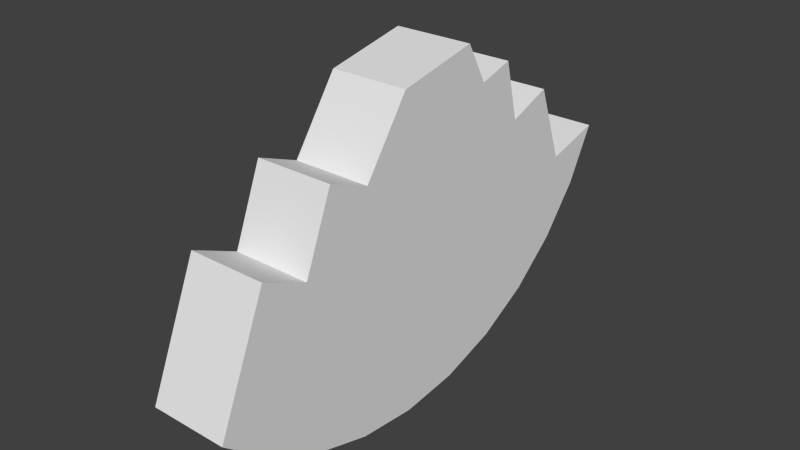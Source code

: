 # Source: Target3_3.blend  (saved by Blender 2.70.0; exported with 4.5.12 LTS)
import bpy
from mathutils import Matrix  # noqa: F401  (used for matrix-valued properties, if any)

bpy.ops.wm.read_factory_settings(use_empty=True)
scene = bpy.context.scene
scene.name = 'Scene'

# ---- collections
col_collection_1 = bpy.data.collections.new('Collection 1'); scene.collection.children.link(col_collection_1)

# ---- world
world_world = bpy.data.worlds.new('World'); scene.world = world_world
world_world.color = (0.05088, 0.05088, 0.05088)
world_world.use_sun_shadow = False
world_world.sun_shadow_jitter_overblur = 0.0
world_world.cycles.sampling_method = 'MANUAL'
world_world.cycles.sample_map_resolution = 256

# ---- meshes
me_cylinder = bpy.data.meshes.new('Cylinder')
me_cylinder.from_pydata([(0.3827, 0.9239, -0.125), (0.3827, 0.9239, 0.125), (0.5556, 0.8315, -0.125), (0.5556, 0.8315, 0.125), (0.7071, 0.7071, -0.125), (0.7071, 0.7071, 0.125), (0.8315, 0.5556, -0.125), (0.8315, 0.5556, 0.125), (0.9239, 0.3827, -0.125), (0.9239, 0.3827, 0.125), (0.9808, 0.1951, -0.125), (0.9808, 0.1951, 0.125), (1.0, 7.55e-08, -0.125), (1.0, 7.55e-08, 0.125), (0.9808, -0.1951, -0.125), (0.9808, -0.1951, 0.125), (0.9239, -0.3827, -0.125), (0.9239, -0.3827, 0.125), (0.8315, -0.5556, -0.125), (0.8315, -0.5556, 0.125), (0.7071, -0.7071, -0.125), (0.7071, -0.7071, 0.125), (0.3235, -0.5458, -0.125), (0.3235, -0.5458, 0.125), (0.388, -0.3988, -0.125), (0.388, -0.3988, 0.125), (0.155, -0.3056, -0.125), (0.155, -0.3056, 0.125), (0.2088, -0.1694, -0.125), (0.2088, -0.1694, 0.125), (-0.006304, -0.01879, -0.125), (-0.006306, -0.01879, 0.125), (-0.06008, 0.2501, -0.125), (-0.06008, 0.2501, 0.125), (0.06898, 0.3218, -0.125), (0.06898, 0.3218, 0.125), (0.03672, 0.4365, -0.125), (0.03671, 0.4365, 0.125), (0.2303, 0.4867, -0.125), (0.2303, 0.4867, 0.125), (0.1765, 0.6337, -0.125), (0.1765, 0.6337, 0.125), (0.4311, 0.7305, -0.125), (0.4311, 0.7305, 0.125)], [], [(0, 1, 3, 2), (2, 3, 5, 4), (4, 5, 7, 6), (6, 7, 9, 8), (8, 9, 11, 10), (10, 11, 13, 12), (12, 13, 15, 14), (14, 15, 17, 16), (16, 17, 19, 18), (18, 19, 21, 20), (21, 23, 22, 20), (23, 25, 24, 22), (25, 27, 26, 24), (27, 29, 28, 26), (29, 31, 30, 28), (31, 33, 32, 30), (33, 35, 34, 32), (35, 37, 36, 34), (37, 39, 38, 36), (39, 41, 40, 38), (41, 43, 42, 40), (43, 1, 0, 42), (43, 3, 1), (3, 43, 5), (5, 43, 7), (43, 41, 7), (41, 39, 7), (21, 19, 23), (23, 19, 25), (19, 17, 25), (25, 17, 27), (27, 17, 29), (17, 15, 29), (13, 29, 15), (11, 29, 13), (7, 39, 9), (39, 37, 9), (37, 35, 9), (9, 35, 11), (35, 33, 11), (33, 31, 11), (29, 11, 31), (20, 22, 18), (22, 24, 18), (18, 24, 16), (24, 26, 16), (28, 16, 26), (16, 28, 14), (14, 28, 12), (28, 30, 12), (32, 12, 30), (12, 32, 10), (32, 34, 10), (36, 10, 34), (10, 36, 8), (36, 38, 8), (40, 8, 38), (8, 40, 6), (40, 42, 6), (6, 42, 4), (4, 42, 2), (2, 42, 0)])
_uv = me_cylinder.uv_layers.new(name='UVMap')
_uv.uv.foreach_set('vector', [0.9671, 0.1418, 0.9671, 0.2118, 0.9223, 0.2118, 0.9223, 0.1418, 0.1093, 0.8143, 0.1325, 0.8143, 0.1325, 0.8275, 0.1093, 0.8275, 0.1093, 0.8275, 0.1325, 0.8275, 0.1325, 0.8428, 0.1093, 0.8428, 0.1093, 0.8428, 0.1325, 0.8428, 0.1325, 0.8598, 0.1093, 0.8598, 0.1093, 0.8598, 0.1325, 0.8598, 0.1325, 0.8777, 0.1093, 0.8777, 0.1093, 0.8777, 0.1325, 0.8777, 0.1325, 0.8959, 0.1093, 0.8959, 0.1093, 0.8959, 0.1325, 0.8959, 0.1325, 0.9136, 0.1093, 0.9136, 0.1093, 0.9136, 0.1325, 0.9136, 0.1325, 0.9303, 0.1093, 0.9303, 0.1093, 0.9303, 0.1325, 0.9303, 0.1325, 0.9452, 0.1093, 0.9452, 0.08607, 0.932, 0.1093, 0.932, 0.1093, 0.9452, 0.08607, 0.9452, 0.4472, 1.006, 0.4472, 0.8281, 0.5703, 0.8281, 0.5703, 1.006, 0.4941, 0.8025, 0.5327, 0.8025, 0.5327, 0.8724, 0.4941, 0.8724, 0.4657, 0.7738, 0.4656, 0.6823, 0.5391, 0.6823, 0.5391, 0.7738, 0.4695, 0.6848, 0.4695, 0.6147, 0.5394, 0.6147, 0.5394, 0.6848, 0.4849, 0.632, 0.4849, 0.5203, 0.5225, 0.5203, 0.5225, 0.632, 0.4932, 0.5203, 0.4932, 0.4019, 0.5073, 0.4019, 0.5073, 0.5203, 0.6224, 0.5369, 0.5841, 0.5369, 0.5841, 0.467, 0.6224, 0.467, 0.4646, 0.3711, 0.4646, 0.2871, 0.5345, 0.2871, 0.5345, 0.3711, 0.4809, 0.3028, 0.4809, 0.2633, 0.5508, 0.2633, 0.5508, 0.3028, 0.487, 0.3105, 0.487, 0.1998, 0.557, 0.1998, 0.557, 0.3105, 0.4662, 0.2137, 0.4662, 0.1021, 0.5361, 0.1021, 0.5361, 0.2137, 0.9776, 0.06994, 0.9223, 0.06994, 0.9223, 8.753e-08, 0.9776, 0.0, 0.8388, 0.3002, 0.8887, 0.2402, 0.9328, 0.3249, 0.8887, 0.2402, 0.8388, 0.3002, 0.829, 0.1656, 0.829, 0.1656, 0.8388, 0.3002, 0.7559, 0.1042, 0.8388, 0.3002, 0.7902, 0.4237, 0.7559, 0.1042, 0.7902, 0.4237, 0.7189, 0.3966, 0.7559, 0.1042, 0.1401, 0.1575, 0.2146, 0.09781, 0.2164, 0.3453, 0.2164, 0.3453, 0.2146, 0.09781, 0.2884, 0.3147, 0.2146, 0.09781, 0.2993, 0.05378, 0.2884, 0.3147, 0.2884, 0.3147, 0.2993, 0.05378, 0.3325, 0.4288, 0.3325, 0.4288, 0.2993, 0.05378, 0.3992, 0.4034, 0.2993, 0.05378, 0.3911, 0.02713, 0.3992, 0.4034, 0.4862, 0.01889, 0.3992, 0.4034, 0.3911, 0.02713, 0.5811, 0.02937, 0.3992, 0.4034, 0.4862, 0.01889, 0.7559, 0.1042, 0.7189, 0.3966, 0.6722, 0.05816, 0.7189, 0.3966, 0.6933, 0.4907, 0.6722, 0.05816, 0.6933, 0.4907, 0.6376, 0.4743, 0.6722, 0.05816, 0.6722, 0.05816, 0.6376, 0.4743, 0.5811, 0.02937, 0.6376, 0.4743, 0.602, 0.5368, 0.5811, 0.02937, 0.602, 0.5368, 0.4713, 0.509, 0.5811, 0.02937, 0.3992, 0.4034, 0.5811, 0.02937, 0.4713, 0.509, 0.1398, 0.1569, 0.2161, 0.3449, 0.2144, 0.09724, 0.2161, 0.3449, 0.2881, 0.3143, 0.2144, 0.09724, 0.2144, 0.09724, 0.2881, 0.3143, 0.2992, 0.05326, 0.2881, 0.3143, 0.3321, 0.4285, 0.2992, 0.05326, 0.3988, 0.4031, 0.2992, 0.05326, 0.3321, 0.4285, 0.2992, 0.05326, 0.3988, 0.4031, 0.391, 0.02667, 0.391, 0.02667, 0.3988, 0.4031, 0.4862, 0.0185, 0.3988, 0.4031, 0.4709, 0.5088, 0.4862, 0.0185, 0.6016, 0.5367, 0.4862, 0.0185, 0.4709, 0.5088, 0.4862, 0.0185, 0.6016, 0.5367, 0.5812, 0.02905, 0.6016, 0.5367, 0.6374, 0.4742, 0.5812, 0.02905, 0.6931, 0.4906, 0.5812, 0.02905, 0.6374, 0.4742, 0.5812, 0.02905, 0.6931, 0.4906, 0.6723, 0.05793, 0.6931, 0.4906, 0.7187, 0.3966, 0.6723, 0.05793, 0.79, 0.4237, 0.6723, 0.05793, 0.7187, 0.3966, 0.6723, 0.05793, 0.79, 0.4237, 0.756, 0.104, 0.79, 0.4237, 0.8388, 0.3002, 0.756, 0.104, 0.756, 0.104, 0.8388, 0.3002, 0.829, 0.1656, 0.829, 0.1656, 0.8388, 0.3002, 0.8887, 0.2402, 0.8887, 0.2402, 0.8388, 0.3002, 0.9327, 0.325])
me_cylinder.use_remesh_preserve_volume = False
me_cylinder.use_remesh_preserve_attributes = False
me_cylinder.use_mirror_vertex_groups = False
me_cylinder.update()

# ---- objects
ob_cylinder = bpy.data.objects.new('Cylinder', me_cylinder)

# ---- transforms, parenting, visibility, modifiers, constraints
ob_cylinder.location = (0.0, 0.0, 0.0)
ob_cylinder.rotation_euler = (0.0, 1.571, 0.0)
ob_cylinder.lineart.crease_threshold = 0.0

# ---- collection membership
col_collection_1.objects.link(ob_cylinder)

# ---- scene / render settings (as saved in the file)
scene.frame_start = 1; scene.frame_end = 250; scene.frame_set(1)
scene.render.engine = 'BLENDER_EEVEE_NEXT'
scene.render.resolution_percentage = 50
scene.render.dither_intensity = 0.0
scene.cycles.use_denoising = False
scene.cycles.samples = 10
scene.cycles.sampling_pattern = 'TABULATED_SOBOL'
scene.cycles.light_sampling_threshold = 0.0
scene.cycles.use_adaptive_sampling = False
scene.cycles.use_light_tree = False
scene.cycles.blur_glossy = 0.0
scene.cycles.volume_bounces = 1
scene.cycles.pixel_filter_type = 'GAUSSIAN'
scene.cycles.sample_clamp_indirect = 0.0
scene.view_settings.view_transform = 'Standard'
bpy.context.view_layer.update()

# ---- added for rendering (the .blend has no active camera and no usable light): camera, sun
cam_auto = bpy.data.cameras.new('AutoCamera')
cam_auto.lens = 50.0
cam_auto.sensor_width = 36.0
cam_auto.clip_end = 1000.0
ob_auto_camera = bpy.data.objects.new('AutoCamera', cam_auto)
scene.collection.objects.link(ob_auto_camera)
ob_auto_camera.location = (1.81458, -2.0691, 0.9817)
ob_auto_camera.rotation_euler = (1.09748, -7.21219e-08, 0.694738)
scene.camera = ob_auto_camera
light_auto_sun = bpy.data.lights.new('AutoSun', 'SUN')
light_auto_sun.energy = 3.0
light_auto_sun.angle = 0.0523599
ob_auto_sun = bpy.data.objects.new('AutoSun', light_auto_sun)
scene.collection.objects.link(ob_auto_sun)
ob_auto_sun.rotation_euler = (0.872665, 0.174533, 0.523599)
bpy.context.view_layer.update()
